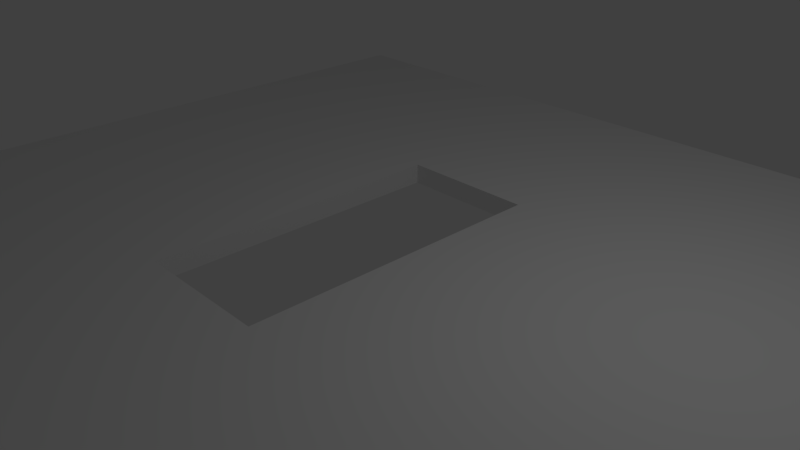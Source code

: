 # Source: casetop.blend  (saved by Blender 2.79.0; exported with 4.5.12 LTS)
import bpy
from mathutils import Matrix  # noqa: F401  (used for matrix-valued properties, if any)

bpy.ops.wm.read_factory_settings(use_empty=True)
scene = bpy.context.scene
scene.name = 'Scene'

# ---- collections
col_collection_1 = bpy.data.collections.new('Collection 1'); scene.collection.children.link(col_collection_1)

# ---- materials (node trees are filled in below, after node groups)
mat_material = bpy.data.materials.new('Material')
mat_material.alpha_threshold = 0.0
mat_material.use_transparent_shadow = False
mat_material.roughness = 0.5
mat_material.line_color = (0.0, 0.0, 0.0, 1.0)

# ---- material node trees

# ---- world
world_world = bpy.data.worlds.new('World'); scene.world = world_world
world_world.color = (0.05088, 0.05088, 0.05088)
world_world.use_sun_shadow = False
world_world.sun_shadow_jitter_overblur = 0.0
world_world.cycles.sampling_method = 'MANUAL'

# ---- cameras
cam_camera = bpy.data.cameras.new('Camera')
cam_camera.clip_end = 100.0
cam_camera.lens = 35.0
cam_camera.sensor_width = 32.0
cam_camera.sensor_height = 18.0
cam_camera.ortho_scale = 7.314
cam_camera.dof.focus_distance = 0.0
cam_camera.dof.aperture_fstop = 128.0

# ---- lights
light_lamp = bpy.data.lights.new('Lamp', 'POINT')
light_lamp.transmission_factor = 0.0
light_lamp.cutoff_distance = 30.0
light_lamp.energy = 100.0
light_lamp.shadow_buffer_clip_start = 1.001
light_lamp.shadow_soft_size = 0.1
light_lamp.shadow_maximum_resolution = 0.006
light_lamp.use_absolute_resolution = True

# ---- meshes
me_cube = bpy.data.meshes.new('Cube')
me_cube.from_pydata([(1.0, 1.0, -1.0), (1.0, -1.0, -1.0), (-1.0, -1.0, -1.0), (-1.0, 1.0, -1.0), (1.0, 1.0, 1.0), (1.0, -1.0, 1.0), (-1.0, -1.0, 1.0), (-1.0, 1.0, 1.0), (-0.1667, -0.375, -1.0), (-0.1667, -0.375, 1.0), (0.1667, -0.375, -1.0), (0.1667, -0.375, 1.0), (-0.1667, 0.375, -1.0), (-0.1667, 0.375, 1.0), (0.1667, 0.375, -1.0), (0.1667, 0.375, 1.0), (0.1667, 0.1667, 1.0)], [], [(0, 1, 10, 14, 12, 3), (4, 7, 6, 9, 13, 15, 16), (0, 4, 5, 1), (1, 5, 6, 2), (2, 6, 7, 3), (4, 0, 3, 7), (10, 11, 16, 15, 14), (14, 15, 13, 12), (12, 13, 9, 8), (16, 11, 9, 6, 5, 4), (3, 12, 8, 10, 1, 2), (8, 9, 11, 10)])
me_cube.materials.append(mat_material)
me_cube.use_remesh_preserve_volume = False
me_cube.use_remesh_preserve_attributes = False
me_cube.use_mirror_vertex_groups = False
me_cube.update()

# ---- objects
ob_cube = bpy.data.objects.new('Cube', me_cube)
ob_lamp = bpy.data.objects.new('Lamp', light_lamp)
ob_camera = bpy.data.objects.new('Camera', cam_camera)

# ---- transforms, parenting, visibility, modifiers, constraints
ob_cube.location = (-0.4189, 0.004092, 0.01892)
ob_cube.scale = (6.0, 6.0, 0.15)
ob_cube.lock_rotations_4d = False
ob_cube.empty_display_type = 'ARROWS'
ob_cube.lineart.crease_threshold = 0.0
ob_lamp.location = (4.076, 1.005, 5.904)
ob_lamp.rotation_euler = (0.6503, 0.05522, 1.866)
ob_lamp.lock_rotations_4d = False
ob_lamp.empty_display_type = 'ARROWS'
ob_lamp.color = (0.0, 0.0, 0.0, 0.0)
ob_lamp.lineart.crease_threshold = 0.0
ob_camera.location = (7.481, -6.508, 5.344)
ob_camera.rotation_euler = (1.109, 0.0, 0.8149)
ob_camera.lock_rotations_4d = False
ob_camera.empty_display_type = 'ARROWS'
ob_camera.color = (0.0, 0.0, 0.0, 0.0)
ob_camera.display_type = 'WIRE'
ob_camera.lineart.crease_threshold = 0.0

# ---- collection membership
col_collection_1.objects.link(ob_cube)
col_collection_1.objects.link(ob_lamp)
col_collection_1.objects.link(ob_camera)

# ---- scene / render settings (as saved in the file)
scene.camera = ob_camera
scene.frame_start = 1; scene.frame_end = 250; scene.frame_set(1)
scene.render.engine = 'BLENDER_EEVEE_NEXT'
scene.render.resolution_percentage = 50
scene.render.dither_intensity = 0.0
scene.cycles.use_denoising = False
scene.cycles.samples = 128
scene.cycles.sampling_pattern = 'TABULATED_SOBOL'
scene.cycles.use_adaptive_sampling = False
scene.cycles.use_light_tree = False
scene.cycles.blur_glossy = 0.0
scene.cycles.sample_clamp_indirect = 0.0
scene.view_settings.view_transform = 'Standard'
bpy.context.view_layer.update()
